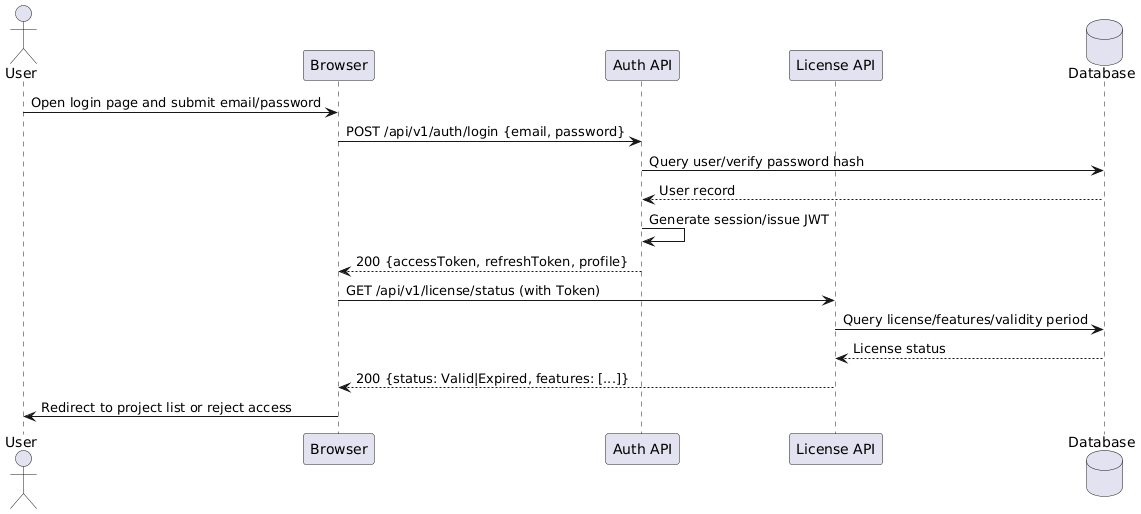

The diagram above was rendered by PlantUML. Its source (embedded in the PNG):
@startuml
actor User as U
participant Browser as FE
participant "Auth API" as AuthAPI
participant "License API" as LicAPI
database Database as DB

U -> FE: Open login page and submit email/password
FE -> AuthAPI: POST /api/v1/auth/login {email, password}
AuthAPI -> DB: Query user/verify password hash
DB --> AuthAPI: User record
AuthAPI -> AuthAPI: Generate session/issue JWT
AuthAPI --> FE: 200 {accessToken, refreshToken, profile}

FE -> LicAPI: GET /api/v1/license/status (with Token)
LicAPI -> DB: Query license/features/validity period
DB --> LicAPI: License status
LicAPI --> FE: 200 {status: Valid|Expired, features: [...]}

FE -> U: Redirect to project list or reject access
@enduml